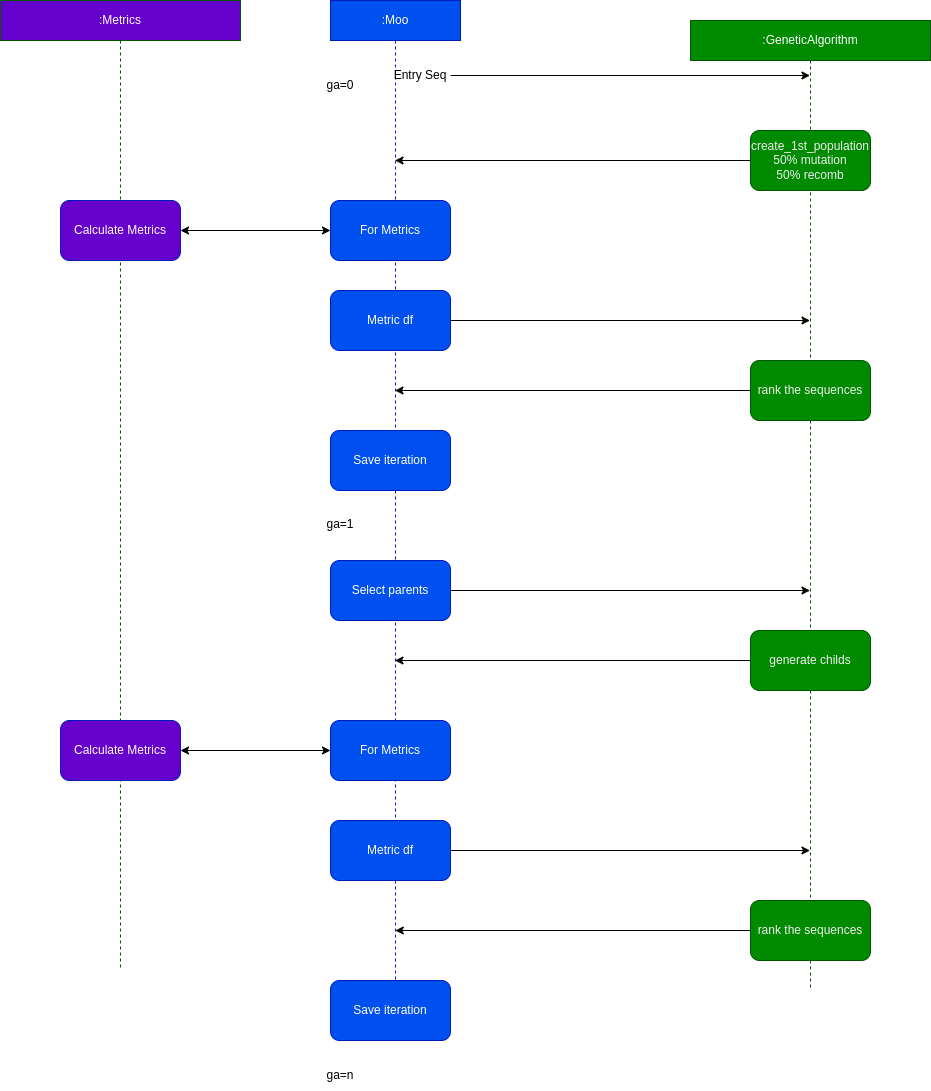

The diagram above was exported from draw.io. Its source (the exported page's mxGraphModel, read from the mxfile embedded in the PNG):
<mxGraphModel dx="2939" dy="1238" grid="1" gridSize="10" guides="1" tooltips="1" connect="1" arrows="1" fold="1" page="1" pageScale="1" pageWidth="1169" pageHeight="827" math="0" shadow="0">
  <root>
    <mxCell id="0" />
    <mxCell id="1" parent="0" />
    <mxCell id="2" value=":GeneticAlgorithm" style="shape=umlLifeline;perimeter=lifelinePerimeter;whiteSpace=wrap;html=1;container=1;collapsible=0;recursiveResize=0;outlineConnect=0;fillColor=#008a00;fontColor=#ffffff;strokeColor=#005700;" parent="1" vertex="1">
      <mxGeometry x="440" y="60" width="240" height="970" as="geometry" />
    </mxCell>
    <mxCell id="8" value="&lt;span style=&quot;color: rgb(240, 240, 240); font-family: Helvetica; font-size: 12px; font-style: normal; font-variant-ligatures: normal; font-variant-caps: normal; font-weight: 400; letter-spacing: normal; orphans: 2; text-align: center; text-indent: 0px; text-transform: none; widows: 2; word-spacing: 0px; -webkit-text-stroke-width: 0px; text-decoration-thickness: initial; text-decoration-style: initial; text-decoration-color: initial; float: none; display: inline !important;&quot;&gt;create_1st_population&lt;/span&gt;&lt;br style=&quot;border-color: rgb(0, 0, 0); color: rgb(240, 240, 240); font-family: Helvetica; font-size: 12px; font-style: normal; font-variant-ligatures: normal; font-variant-caps: normal; font-weight: 400; letter-spacing: normal; orphans: 2; text-align: center; text-indent: 0px; text-transform: none; widows: 2; word-spacing: 0px; -webkit-text-stroke-width: 0px; text-decoration-thickness: initial; text-decoration-style: initial; text-decoration-color: initial;&quot;&gt;&lt;span style=&quot;color: rgb(240, 240, 240); font-family: Helvetica; font-size: 12px; font-style: normal; font-variant-ligatures: normal; font-variant-caps: normal; font-weight: 400; letter-spacing: normal; orphans: 2; text-align: center; text-indent: 0px; text-transform: none; widows: 2; word-spacing: 0px; -webkit-text-stroke-width: 0px; text-decoration-thickness: initial; text-decoration-style: initial; text-decoration-color: initial; float: none; display: inline !important;&quot;&gt;50% mutation&lt;/span&gt;&lt;br style=&quot;border-color: rgb(0, 0, 0); color: rgb(240, 240, 240); font-family: Helvetica; font-size: 12px; font-style: normal; font-variant-ligatures: normal; font-variant-caps: normal; font-weight: 400; letter-spacing: normal; orphans: 2; text-align: center; text-indent: 0px; text-transform: none; widows: 2; word-spacing: 0px; -webkit-text-stroke-width: 0px; text-decoration-thickness: initial; text-decoration-style: initial; text-decoration-color: initial;&quot;&gt;&lt;span style=&quot;color: rgb(240, 240, 240); font-family: Helvetica; font-size: 12px; font-style: normal; font-variant-ligatures: normal; font-variant-caps: normal; font-weight: 400; letter-spacing: normal; orphans: 2; text-align: center; text-indent: 0px; text-transform: none; widows: 2; word-spacing: 0px; -webkit-text-stroke-width: 0px; text-decoration-thickness: initial; text-decoration-style: initial; text-decoration-color: initial; float: none; display: inline !important;&quot;&gt;50% recomb&lt;/span&gt;" style="rounded=1;whiteSpace=wrap;html=1;fillColor=#008a00;fontColor=#ffffff;strokeColor=#005700;" parent="2" vertex="1">
      <mxGeometry x="60" y="110" width="120" height="60" as="geometry" />
    </mxCell>
    <mxCell id="30" value="&lt;span style=&quot;color: rgb(240, 240, 240); font-family: Helvetica; font-size: 12px; font-style: normal; font-variant-ligatures: normal; font-variant-caps: normal; font-weight: 400; letter-spacing: normal; orphans: 2; text-align: center; text-indent: 0px; text-transform: none; widows: 2; word-spacing: 0px; -webkit-text-stroke-width: 0px; text-decoration-thickness: initial; text-decoration-style: initial; text-decoration-color: initial; float: none; display: inline !important;&quot;&gt;rank the sequences&lt;/span&gt;" style="rounded=1;whiteSpace=wrap;html=1;fillColor=#008a00;fontColor=#ffffff;strokeColor=#005700;" parent="2" vertex="1">
      <mxGeometry x="60" y="340" width="120" height="60" as="geometry" />
    </mxCell>
    <mxCell id="58" value="&lt;span style=&quot;color: rgb(240, 240, 240); font-family: Helvetica; font-size: 12px; font-style: normal; font-variant-ligatures: normal; font-variant-caps: normal; font-weight: 400; letter-spacing: normal; orphans: 2; text-align: center; text-indent: 0px; text-transform: none; widows: 2; word-spacing: 0px; -webkit-text-stroke-width: 0px; text-decoration-thickness: initial; text-decoration-style: initial; text-decoration-color: initial; float: none; display: inline !important;&quot;&gt;generate childs&lt;br&gt;&lt;/span&gt;" style="rounded=1;whiteSpace=wrap;html=1;fillColor=#008a00;fontColor=#ffffff;strokeColor=#005700;" vertex="1" parent="2">
      <mxGeometry x="60" y="610" width="120" height="60" as="geometry" />
    </mxCell>
    <mxCell id="72" value="&lt;span style=&quot;color: rgb(240, 240, 240); font-family: Helvetica; font-size: 12px; font-style: normal; font-variant-ligatures: normal; font-variant-caps: normal; font-weight: 400; letter-spacing: normal; orphans: 2; text-align: center; text-indent: 0px; text-transform: none; widows: 2; word-spacing: 0px; -webkit-text-stroke-width: 0px; text-decoration-thickness: initial; text-decoration-style: initial; text-decoration-color: initial; float: none; display: inline !important;&quot;&gt;rank the sequences&lt;/span&gt;" style="rounded=1;whiteSpace=wrap;html=1;fillColor=#008a00;fontColor=#ffffff;strokeColor=#005700;" vertex="1" parent="2">
      <mxGeometry x="60" y="880" width="120" height="60" as="geometry" />
    </mxCell>
    <mxCell id="73" value="" style="endArrow=classic;html=1;" edge="1" parent="2" source="72">
      <mxGeometry width="50" height="50" relative="1" as="geometry">
        <mxPoint x="-260" y="1130" as="sourcePoint" />
        <mxPoint x="-295.18965517241395" y="910" as="targetPoint" />
      </mxGeometry>
    </mxCell>
    <mxCell id="3" value=":Moo" style="shape=umlLifeline;perimeter=lifelinePerimeter;whiteSpace=wrap;html=1;container=1;collapsible=0;recursiveResize=0;outlineConnect=0;fillColor=#0050ef;fontColor=#ffffff;strokeColor=#001DBC;" parent="1" vertex="1">
      <mxGeometry x="80" y="40" width="130" height="1010" as="geometry" />
    </mxCell>
    <mxCell id="4" value="Entry Seq" style="text;html=1;strokeColor=none;fillColor=none;align=center;verticalAlign=middle;whiteSpace=wrap;rounded=0;" parent="3" vertex="1">
      <mxGeometry x="60" y="60" width="60" height="30" as="geometry" />
    </mxCell>
    <mxCell id="13" value="For Metrics" style="rounded=1;whiteSpace=wrap;html=1;fillColor=#0050ef;fontColor=#ffffff;strokeColor=#001DBC;" parent="3" vertex="1">
      <mxGeometry y="200" width="120" height="60" as="geometry" />
    </mxCell>
    <mxCell id="55" value="Select parents" style="rounded=1;whiteSpace=wrap;html=1;fillColor=#0050ef;fontColor=#ffffff;strokeColor=#001DBC;" vertex="1" parent="3">
      <mxGeometry y="560" width="120" height="60" as="geometry" />
    </mxCell>
    <mxCell id="56" value="ga=1" style="text;html=1;strokeColor=none;fillColor=none;align=center;verticalAlign=middle;whiteSpace=wrap;rounded=0;" vertex="1" parent="3">
      <mxGeometry x="-20" y="509" width="60" height="30" as="geometry" />
    </mxCell>
    <mxCell id="6" value="ga=0&lt;br&gt;" style="text;html=1;strokeColor=none;fillColor=none;align=center;verticalAlign=middle;whiteSpace=wrap;rounded=0;" parent="3" vertex="1">
      <mxGeometry x="-20" y="70" width="60" height="30" as="geometry" />
    </mxCell>
    <mxCell id="61" value="Save iteration" style="rounded=1;whiteSpace=wrap;html=1;fillColor=#0050ef;fontColor=#ffffff;strokeColor=#001DBC;" vertex="1" parent="3">
      <mxGeometry y="430" width="120" height="60" as="geometry" />
    </mxCell>
    <mxCell id="62" value="For Metrics" style="rounded=1;whiteSpace=wrap;html=1;fillColor=#0050ef;fontColor=#ffffff;strokeColor=#001DBC;" vertex="1" parent="3">
      <mxGeometry y="720" width="120" height="60" as="geometry" />
    </mxCell>
    <mxCell id="68" value="Metric df" style="rounded=1;whiteSpace=wrap;html=1;fillColor=#0050ef;fontColor=#ffffff;strokeColor=#001DBC;" vertex="1" parent="3">
      <mxGeometry y="290" width="120" height="60" as="geometry" />
    </mxCell>
    <mxCell id="70" value="Metric df" style="rounded=1;whiteSpace=wrap;html=1;fillColor=#0050ef;fontColor=#ffffff;strokeColor=#001DBC;" vertex="1" parent="3">
      <mxGeometry y="820" width="120" height="60" as="geometry" />
    </mxCell>
    <mxCell id="5" style="edgeStyle=none;html=1;" parent="1" source="4" target="2" edge="1">
      <mxGeometry relative="1" as="geometry" />
    </mxCell>
    <mxCell id="41" value=":Metrics" style="shape=umlLifeline;perimeter=lifelinePerimeter;whiteSpace=wrap;html=1;container=1;collapsible=0;recursiveResize=0;outlineConnect=0;fillColor=#6600CC;fontColor=#ffffff;strokeColor=#005700;" vertex="1" parent="1">
      <mxGeometry x="-250" y="40" width="240" height="970" as="geometry" />
    </mxCell>
    <mxCell id="48" value="Calculate Metrics" style="rounded=1;whiteSpace=wrap;html=1;fillColor=#6600CC;fontColor=#ffffff;strokeColor=#001DBC;" vertex="1" parent="41">
      <mxGeometry x="60" y="200" width="120" height="60" as="geometry" />
    </mxCell>
    <mxCell id="63" value="Calculate Metrics" style="rounded=1;whiteSpace=wrap;html=1;fillColor=#6600CC;fontColor=#ffffff;strokeColor=#001DBC;" vertex="1" parent="41">
      <mxGeometry x="60" y="720" width="120" height="60" as="geometry" />
    </mxCell>
    <mxCell id="51" value="" style="endArrow=classic;startArrow=classic;html=1;exitX=1;exitY=0.5;exitDx=0;exitDy=0;entryX=0;entryY=0.5;entryDx=0;entryDy=0;" edge="1" parent="1" source="48" target="13">
      <mxGeometry width="50" height="50" relative="1" as="geometry">
        <mxPoint x="180" y="650" as="sourcePoint" />
        <mxPoint x="230" y="600" as="targetPoint" />
      </mxGeometry>
    </mxCell>
    <mxCell id="59" style="edgeStyle=none;html=1;" edge="1" parent="1" source="55" target="2">
      <mxGeometry relative="1" as="geometry">
        <mxPoint x="564.5" y="640" as="targetPoint" />
      </mxGeometry>
    </mxCell>
    <mxCell id="60" style="edgeStyle=none;html=1;" edge="1" parent="1" source="58" target="3">
      <mxGeometry relative="1" as="geometry">
        <mxPoint x="149.5" y="720" as="targetPoint" />
      </mxGeometry>
    </mxCell>
    <mxCell id="64" value="" style="endArrow=classic;startArrow=classic;html=1;exitX=1;exitY=0.5;exitDx=0;exitDy=0;entryX=0;entryY=0.5;entryDx=0;entryDy=0;" edge="1" parent="1" source="63" target="62">
      <mxGeometry width="50" height="50" relative="1" as="geometry">
        <mxPoint x="-60" y="840" as="sourcePoint" />
        <mxPoint x="60" y="840" as="targetPoint" />
      </mxGeometry>
    </mxCell>
    <mxCell id="65" value="" style="endArrow=classic;html=1;exitX=0;exitY=0.5;exitDx=0;exitDy=0;" edge="1" parent="1" source="8" target="3">
      <mxGeometry width="50" height="50" relative="1" as="geometry">
        <mxPoint x="180" y="650" as="sourcePoint" />
        <mxPoint x="270" y="200" as="targetPoint" />
      </mxGeometry>
    </mxCell>
    <mxCell id="67" value="" style="endArrow=classic;html=1;" edge="1" parent="1" source="30" target="3">
      <mxGeometry width="50" height="50" relative="1" as="geometry">
        <mxPoint x="180" y="650" as="sourcePoint" />
        <mxPoint x="300" y="380" as="targetPoint" />
      </mxGeometry>
    </mxCell>
    <mxCell id="69" style="edgeStyle=none;html=1;" edge="1" parent="1" source="68" target="2">
      <mxGeometry relative="1" as="geometry" />
    </mxCell>
    <mxCell id="71" style="edgeStyle=none;html=1;" edge="1" parent="1" source="70" target="2">
      <mxGeometry relative="1" as="geometry">
        <mxPoint x="530" y="890" as="targetPoint" />
      </mxGeometry>
    </mxCell>
    <mxCell id="74" value="Save iteration" style="rounded=1;whiteSpace=wrap;html=1;fillColor=#0050ef;fontColor=#ffffff;strokeColor=#001DBC;" vertex="1" parent="1">
      <mxGeometry x="80" y="1020" width="120" height="60" as="geometry" />
    </mxCell>
    <mxCell id="75" value="ga=n" style="text;html=1;strokeColor=none;fillColor=none;align=center;verticalAlign=middle;whiteSpace=wrap;rounded=0;" vertex="1" parent="1">
      <mxGeometry x="60" y="1100" width="60" height="30" as="geometry" />
    </mxCell>
  </root>
</mxGraphModel>